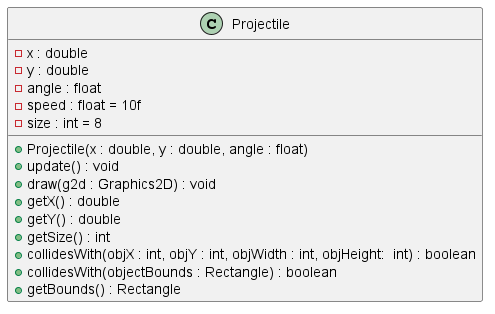

The diagram above was rendered by PlantUML. Its source (embedded in the PNG):
@startuml
class Projectile{
- x : double 
- y : double 
- angle : float 
- speed : float = 10f 
- size : int = 8 

+ Projectile(x : double, y : double, angle : float) 
+ update() : void 
+ draw(g2d : Graphics2D) : void 
+ getX() : double 
+ getY() : double 
+ getSize() : int 
+ collidesWith(objX : int, objY : int, objWidth : int, objHeight:  int) : boolean
+ collidesWith(objectBounds : Rectangle) : boolean 
+ getBounds() : Rectangle 
}
@enduml